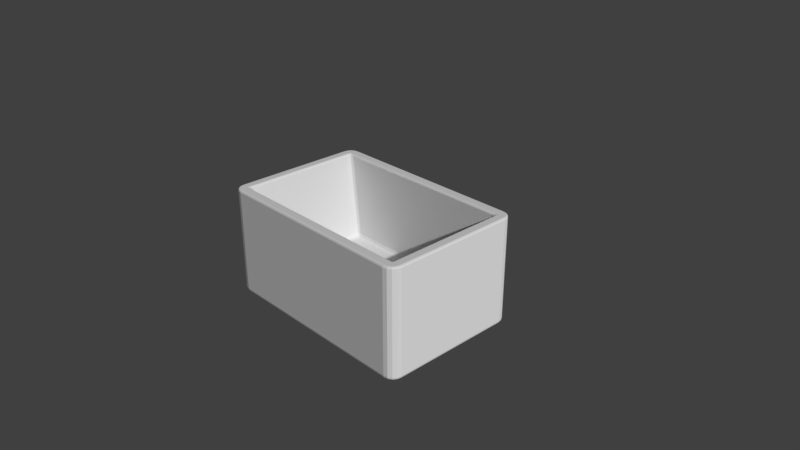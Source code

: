 # Source: farmhouseSink.blend  (saved by Blender 2.78.0; exported with 4.5.12 LTS)
import bpy
from mathutils import Matrix  # noqa: F401  (used for matrix-valued properties, if any)

bpy.ops.wm.read_factory_settings(use_empty=True)
scene = bpy.context.scene
scene.name = 'Scene'

# ---- collections
col_collection_1 = bpy.data.collections.new('Collection 1'); scene.collection.children.link(col_collection_1)

# ---- world
world_world = bpy.data.worlds.new('World'); scene.world = world_world
world_world.color = (0.05088, 0.05088, 0.05088)
world_world.use_sun_shadow = False
world_world.sun_shadow_jitter_overblur = 0.0
world_world.cycles.sampling_method = 'MANUAL'

# ---- cameras
cam_camera = bpy.data.cameras.new('Camera')
cam_camera.clip_end = 100.0
cam_camera.lens = 35.0
cam_camera.sensor_width = 32.0
cam_camera.sensor_height = 18.0
cam_camera.ortho_scale = 7.314
cam_camera.dof.focus_distance = 0.0

# ---- lights
light_sun = bpy.data.lights.new('Sun', 'SUN')
light_sun.transmission_factor = 0.0
light_sun.angle = 0.02
light_sun.energy = 2.5
light_sun.shadow_buffer_clip_start = 0.5
light_sun.shadow_soft_size = 0.01
light_sun.shadow_cascade_max_distance = 1000.0

# ---- meshes
me_cube = bpy.data.meshes.new('Cube')
me_cube.from_pydata([(-3.548e-11, 0.225, -0.5361), (-0.1125, 0.1948, -0.5361), (-0.1949, 0.1125, -0.5361), (-0.225, -4.714e-05, -0.5361), (-0.1949, -0.1125, -0.5361), (-0.1125, -0.1949, -0.5361), (-3.401e-08, -0.225, -0.5361), (0.1125, -0.1949, -0.5361), (0.1949, -0.1125, -0.5361), (0.225, -4.724e-05, -0.5361), (0.1949, 0.1125, -0.5361), (0.1125, 0.1948, -0.5361), (-0.0493, 0.08237, -0.563), (-5.827e-08, 0.09558, -0.563), (-0.08539, 0.04628, -0.563), (-0.0986, -0.003016, -0.563), (-0.08539, -0.05232, -0.563), (-0.0493, -0.0884, -0.563), (-1.66e-08, -0.1016, -0.563), (0.0493, -0.0884, -0.563), (0.08539, -0.05232, -0.563), (0.0986, -0.003016, -0.563), (0.08539, 0.04628, -0.563), (0.0493, 0.08237, -0.563), (-0.1017, 0.1761, -0.5361), (-4.402e-08, 0.2034, -0.5361), (-0.1762, 0.1017, -0.5361), (-0.2034, -4.712e-05, -0.5361), (-0.1762, -0.1018, -0.5361), (-0.1017, -0.1762, -0.5361), (-3.762e-08, -0.2035, -0.5361), (0.1017, -0.1762, -0.5361), (0.1762, -0.1018, -0.5361), (0.2034, -4.72e-05, -0.5361), (0.1762, 0.1017, -0.5361), (0.1017, 0.1761, -0.5361), (-0.01035, 0.01788, -0.5754), (-1.256e-08, 0.02065, -0.5754), (-0.01792, 0.0103, -0.5754), (-0.0207, -4.714e-05, -0.5754), (-0.01792, -0.01039, -0.5754), (-0.01035, -0.01797, -0.5754), (-3.809e-09, -0.02074, -0.5754), (0.01035, -0.01797, -0.5754), (0.01792, -0.01039, -0.5754), (0.0207, -4.714e-05, -0.5754), (0.01792, 0.0103, -0.5754), (0.01035, 0.01788, -0.5754), (-0.01559, 0.02696, -0.5485), (-1.865e-08, 0.03114, -0.5485), (-0.02701, 0.01555, -0.5485), (-0.03119, -4.714e-05, -0.5485), (-0.02701, -0.01564, -0.5485), (-0.01559, -0.02706, -0.5485), (-5.472e-09, -0.03124, -0.5485), (0.01559, -0.02706, -0.5485), (0.02701, -0.01564, -0.5485), (0.03119, -4.715e-05, -0.5485), (0.02701, 0.01555, -0.5485), (0.01559, 0.02696, -0.5485), (-0.01559, 0.02696, -0.5363), (-1.865e-08, 0.03114, -0.5363), (-0.02701, 0.01555, -0.5363), (-0.03119, -4.714e-05, -0.5363), (-0.02701, -0.01564, -0.5363), (-0.01559, -0.02706, -0.5363), (-5.472e-09, -0.03124, -0.5363), (0.01559, -0.02706, -0.5363), (0.02701, -0.01564, -0.5363), (0.03119, -4.715e-05, -0.5363), (0.02701, 0.01555, -0.5363), (0.01559, 0.02696, -0.5363), (-3.548e-11, 0.225, -1.04), (-0.1125, 0.1948, -1.04), (-0.1949, 0.1125, -1.04), (-0.225, -4.714e-05, -1.04), (-0.1949, -0.1125, -1.04), (-0.1125, -0.1949, -1.04), (-3.401e-08, -0.225, -1.04), (0.1125, -0.1949, -1.04), (0.1949, -0.1125, -1.04), (0.225, -4.724e-05, -1.04), (0.1949, 0.1125, -1.04), (0.1125, 0.1948, -1.04), (-1.385, -0.8854, 0.75), (-1.385, 0.8854, 0.75), (1.385, -0.8854, 0.75), (1.385, 0.8854, 0.75), (-1.165, -0.79, -0.5), (-1.22, -0.8, -0.4503), (-1.202, -0.7971, -0.4854), (-1.155, -0.8, -0.5), (-1.17, -0.85, -0.4503), (-1.163, -0.8354, -0.4854), (-1.162, -0.797, -0.5), (-1.206, -0.8354, -0.4503), (-1.191, -0.8241, -0.4854), (-1.155, 0.8, -0.5), (-1.17, 0.85, -0.4503), (-1.163, 0.8354, -0.4854), (-1.165, 0.79, -0.5), (-1.22, 0.8, -0.4503), (-1.202, 0.7971, -0.4854), (-1.162, 0.797, -0.5), (-1.206, 0.8354, -0.4503), (-1.191, 0.8241, -0.4854), (1.155, -0.8, -0.5), (1.17, -0.85, -0.4503), (1.163, -0.8354, -0.4854), (1.165, -0.79, -0.5), (1.22, -0.8, -0.4503), (1.202, -0.7971, -0.4854), (1.162, -0.797, -0.5), (1.206, -0.8354, -0.4503), (1.191, -0.8241, -0.4854), (1.165, 0.79, -0.5), (1.22, 0.8, -0.4503), (1.202, 0.7971, -0.4854), (1.155, 0.8, -0.5), (1.17, 0.85, -0.4503), (1.163, 0.8354, -0.4854), (1.162, 0.797, -0.5), (1.206, 0.8354, -0.4503), (1.191, 0.8241, -0.4854), (-1.297, -0.85, 0.725), (-1.347, -0.8, 0.725), (-1.333, -0.8354, 0.725), (-1.347, 0.8, 0.725), (-1.297, 0.85, 0.725), (-1.333, 0.8354, 0.725), (1.347, -0.8, 0.725), (1.297, -0.85, 0.725), (1.333, -0.8354, 0.725), (1.297, 0.85, 0.725), (1.347, 0.8, 0.725), (1.333, 0.8354, 0.725), (-1.358, -0.8742, 0.75), (-1.324, -0.8604, 0.7412), (-1.359, -0.8252, 0.7412), (-1.374, -0.8584, 0.75), (-1.349, -0.8501, 0.7412), (-1.37, -0.8696, 0.75), (-1.374, 0.8584, 0.75), (-1.359, 0.8252, 0.7412), (-1.324, 0.8604, 0.7412), (-1.358, 0.8742, 0.75), (-1.349, 0.8501, 0.7412), (-1.37, 0.8696, 0.75), (1.374, -0.8584, 0.75), (1.359, -0.8252, 0.7412), (1.324, -0.8604, 0.7412), (1.358, -0.8742, 0.75), (1.349, -0.8501, 0.7412), (1.37, -0.8696, 0.75), (1.358, 0.8742, 0.75), (1.324, 0.8604, 0.7412), (1.359, 0.8252, 0.7412), (1.374, 0.8584, 0.75), (1.349, 0.8501, 0.7412), (1.37, 0.8696, 0.75), (-1.394, -0.8939, 0.75), (-1.394, 0.8939, 0.75), (1.394, 0.8939, 0.75), (1.394, -0.8939, 0.75), (-1.345, -0.95, -0.75), (-1.35, -1.0, -0.7), (-1.348, -0.975, -0.7433), (-1.349, -0.9933, -0.725), (-1.45, -0.8451, -0.75), (-1.5, -0.85, -0.7), (-1.475, -0.8475, -0.7433), (-1.493, -0.8493, -0.725), (-1.388, -0.9415, -0.75), (-1.407, -0.9886, -0.7), (-1.398, -0.965, -0.7433), (-1.405, -0.9823, -0.725), (-1.42, -0.92, -0.75), (-1.456, -0.9561, -0.7), (-1.438, -0.938, -0.7433), (-1.451, -0.9512, -0.725), (-1.441, -0.8879, -0.75), (-1.489, -0.9074, -0.7), (-1.465, -0.8976, -0.7433), (-1.482, -0.9048, -0.725), (-1.45, 0.8451, -0.75), (-1.5, 0.85, -0.7), (-1.475, 0.8475, -0.7433), (-1.493, 0.8493, -0.725), (-1.345, 0.95, -0.75), (-1.35, 1.0, -0.7), (-1.348, 0.975, -0.7433), (-1.349, 0.9933, -0.725), (-1.441, 0.8879, -0.75), (-1.489, 0.9074, -0.7), (-1.465, 0.8976, -0.7433), (-1.482, 0.9048, -0.725), (-1.42, 0.92, -0.75), (-1.456, 0.9561, -0.7), (-1.438, 0.938, -0.7433), (-1.451, 0.9512, -0.725), (-1.388, 0.9415, -0.75), (-1.407, 0.9886, -0.7), (-1.398, 0.965, -0.7433), (-1.405, 0.9823, -0.725), (1.45, -0.8451, -0.75), (1.5, -0.85, -0.7), (1.475, -0.8475, -0.7433), (1.493, -0.8493, -0.725), (1.345, -0.95, -0.75), (1.35, -1.0, -0.7), (1.348, -0.975, -0.7433), (1.349, -0.9933, -0.725), (1.441, -0.8879, -0.75), (1.489, -0.9074, -0.7), (1.465, -0.8976, -0.7433), (1.482, -0.9048, -0.725), (1.42, -0.92, -0.75), (1.456, -0.9561, -0.7), (1.438, -0.938, -0.7433), (1.451, -0.9512, -0.725), (1.388, -0.9415, -0.75), (1.407, -0.9886, -0.7), (1.398, -0.965, -0.7433), (1.405, -0.9823, -0.725), (1.345, 0.95, -0.75), (1.35, 1.0, -0.7), (1.348, 0.975, -0.7433), (1.349, 0.9933, -0.725), (1.45, 0.8451, -0.75), (1.5, 0.85, -0.7), (1.475, 0.8475, -0.7433), (1.493, 0.8493, -0.725), (1.388, 0.9415, -0.75), (1.407, 0.9886, -0.7), (1.398, 0.965, -0.7433), (1.405, 0.9823, -0.725), (1.42, 0.92, -0.75), (1.456, 0.9561, -0.7), (1.438, 0.938, -0.7433), (1.451, 0.9512, -0.725), (1.441, 0.8879, -0.75), (1.489, 0.9074, -0.7), (1.465, 0.8976, -0.7433), (1.482, 0.9048, -0.725), (-1.474, -0.8609, 0.75), (-1.5, -0.85, 0.725), (-1.492, -0.8532, 0.7427), (-1.35, -1.0, 0.725), (-1.361, -0.9738, 0.75), (-1.353, -0.9923, 0.7427), (-1.489, -0.9074, 0.725), (-1.465, -0.9041, 0.75), (-1.482, -0.9064, 0.7427), (-1.456, -0.9561, 0.725), (-1.441, -0.9407, 0.75), (-1.452, -0.9516, 0.7427), (-1.407, -0.9886, 0.725), (-1.404, -0.9652, 0.75), (-1.406, -0.9817, 0.7427), (-1.361, 0.9738, 0.75), (-1.35, 1.0, 0.725), (-1.353, 0.9923, 0.7427), (-1.5, 0.85, 0.725), (-1.474, 0.8609, 0.75), (-1.492, 0.8532, 0.7427), (-1.407, 0.9886, 0.725), (-1.404, 0.9652, 0.75), (-1.406, 0.9817, 0.7427), (-1.456, 0.9561, 0.725), (-1.441, 0.9407, 0.75), (-1.452, 0.9516, 0.7427), (-1.489, 0.9074, 0.725), (-1.465, 0.9041, 0.75), (-1.482, 0.9064, 0.7427), (1.474, 0.8609, 0.75), (1.5, 0.85, 0.725), (1.492, 0.8532, 0.7427), (1.35, 1.0, 0.725), (1.361, 0.9738, 0.75), (1.353, 0.9923, 0.7427), (1.489, 0.9074, 0.725), (1.465, 0.9041, 0.75), (1.482, 0.9064, 0.7427), (1.456, 0.9561, 0.725), (1.441, 0.9407, 0.75), (1.452, 0.9516, 0.7427), (1.407, 0.9886, 0.725), (1.404, 0.9652, 0.75), (1.406, 0.9817, 0.7427), (1.361, -0.9738, 0.75), (1.35, -1.0, 0.725), (1.353, -0.9923, 0.7427), (1.5, -0.85, 0.725), (1.474, -0.8609, 0.75), (1.492, -0.8532, 0.7427), (1.407, -0.9886, 0.725), (1.404, -0.9652, 0.75), (1.406, -0.9817, 0.7427), (1.456, -0.9561, 0.725), (1.441, -0.9407, 0.75), (1.452, -0.9516, 0.7427), (1.489, -0.9074, 0.725), (1.465, -0.9041, 0.75), (1.482, -0.9064, 0.7427), (0.1125, 0.1948, -0.75), (-0.1125, -0.1949, -0.75), (-0.1125, 0.1948, -0.75), (-0.1949, 0.1125, -0.75), (-3.548e-11, 0.225, -0.75), (-0.1949, -0.1125, -0.75), (0.1949, -0.1125, -0.75), (0.1125, -0.1949, -0.75), (0.1949, 0.1125, -0.75), (-3.401e-08, -0.225, -0.75), (0.225, -4.724e-05, -0.75), (-0.225, -4.714e-05, -0.75), (0.119, 0.206, -0.5), (0.1125, 0.1948, -0.5125), (0.1144, 0.1981, -0.5037), (-0.119, -0.2061, -0.5), (-0.1125, -0.1949, -0.5125), (-0.1144, -0.1982, -0.5037), (-0.119, 0.206, -0.5), (-0.1125, 0.1948, -0.5125), (-0.1144, 0.1981, -0.5037), (-0.2014, 0.1236, -0.5), (-0.1949, 0.1125, -0.5125), (-0.1968, 0.1157, -0.5037), (1.863e-09, 0.2379, -0.5), (-3.548e-11, 0.225, -0.5125), (4.948e-10, 0.2287, -0.5037), (-0.1949, -0.1125, -0.5125), (-0.209, -0.1161, -0.5), (-0.199, -0.1136, -0.5037), (0.209, -0.1161, -0.5), (0.1949, -0.1125, -0.5125), (0.199, -0.1136, -0.5037), (0.1125, -0.1949, -0.5125), (0.119, -0.2061, -0.5), (0.1144, -0.1982, -0.5037), (0.1949, 0.1125, -0.5125), (0.2014, 0.1236, -0.5), (0.1968, 0.1157, -0.5037), (-3.818e-08, -0.238, -0.5), (-3.401e-08, -0.225, -0.5125), (-3.524e-08, -0.2288, -0.5037), (0.2373, -0.0104, -0.5), (0.225, -4.724e-05, -0.5125), (0.2286, -0.003079, -0.5037), (-0.2373, -0.0104, -0.5), (-0.225, -4.714e-05, -0.5125), (-0.2286, -0.003079, -0.5037), (0.01241, -0.02155, -0.5527), (-4.359e-09, -0.02487, -0.5527), (-0.0215, -0.01246, -0.5527), (-0.02483, -4.714e-05, -0.5527), (0.01241, 0.02145, -0.5527), (0.0215, 0.01237, -0.5527), (-0.01241, 0.02145, -0.5527), (-1.485e-08, 0.02478, -0.5527), (0.0215, -0.01246, -0.5527), (-0.01241, -0.02155, -0.5527), (-0.0215, 0.01237, -0.5527), (0.02483, -4.714e-05, -0.5527)], [], [(18, 19, 43, 42), (24, 25, 0, 1), (26, 24, 1, 2), (27, 26, 2, 3), (28, 27, 3, 4), (29, 28, 4, 5), (30, 29, 5, 6), (31, 30, 6, 7), (32, 31, 7, 8), (33, 32, 8, 9), (34, 33, 9, 10), (35, 34, 10, 11), (25, 35, 11, 0), (12, 13, 25, 24), (14, 12, 24, 26), (15, 14, 26, 27), (16, 15, 27, 28), (17, 16, 28, 29), (18, 17, 29, 30), (19, 18, 30, 31), (20, 19, 31, 32), (21, 20, 32, 33), (22, 21, 33, 34), (23, 22, 34, 35), (13, 23, 35, 25), (353, 352, 55, 54), (15, 16, 40, 39), (22, 23, 47, 46), (13, 12, 36, 37), (19, 20, 44, 43), (16, 17, 41, 40), (23, 13, 37, 47), (12, 14, 38, 36), (20, 21, 45, 44), (17, 18, 42, 41), (14, 15, 39, 38), (21, 22, 46, 45), (57, 58, 70, 69), (355, 354, 52, 51), (357, 356, 59, 58), (359, 358, 48, 49), (352, 360, 56, 55), (354, 361, 53, 52), (356, 359, 49, 59), (358, 362, 50, 48), (360, 363, 57, 56), (361, 353, 54, 53), (362, 355, 51, 50), (363, 357, 58, 57), (60, 62, 63, 64, 65, 66, 67, 68, 69, 70, 71, 61), (54, 55, 67, 66), (51, 52, 64, 63), (58, 59, 71, 70), (49, 48, 60, 61), (55, 56, 68, 67), (52, 53, 65, 64), (59, 49, 61, 71), (48, 50, 62, 60), (56, 57, 69, 68), (53, 54, 66, 65), (50, 51, 63, 62), (0, 11, 317, 329), (2, 1, 323, 326), (9, 8, 335, 347), (109, 346, 334, 338, 343, 319, 332, 349, 88, 94, 91, 106, 112), (115, 121, 118, 97, 103, 100, 88, 349, 325, 322, 328, 316, 341, 346, 109), (3, 2, 326, 350), (7, 6, 344, 337), (1, 0, 329, 323), (4, 3, 350, 331), (10, 9, 347, 340), (8, 7, 337, 335), (73, 72, 83, 82, 81, 80, 79, 78, 77, 76, 75, 74), (165, 247, 256, 173), (301, 213, 205, 292), (209, 290, 247, 165), (271, 193, 185, 262), (85, 145, 154, 87, 162, 278, 259, 161), (149, 156, 134, 130), (126, 95, 89, 125), (98, 128, 129, 104), (127, 129, 146, 143), (124, 92, 95, 126), (133, 128, 98, 119), (137, 150, 131, 124), (124, 131, 107, 92), (141, 139, 84), (104, 129, 127, 101), (147, 145, 85), (130, 134, 116, 110), (135, 134, 156, 158), (133, 119, 122, 135), (135, 122, 116, 134), (107, 131, 132, 113), (113, 132, 130, 110), (130, 132, 152, 149), (128, 133, 155, 144), (132, 131, 150, 152), (133, 135, 158, 155), (127, 125, 89, 101), (118, 121, 123, 120), (120, 123, 122, 119), (121, 115, 117, 123), (123, 117, 116, 122), (112, 106, 108, 114), (114, 108, 107, 113), (109, 112, 114, 111), (111, 114, 113, 110), (91, 94, 96, 93), (93, 96, 95, 92), (94, 88, 90, 96), (96, 90, 89, 95), (103, 97, 99, 105), (105, 99, 98, 104), (100, 103, 105, 102), (102, 105, 104, 101), (106, 91, 93, 108), (108, 93, 92, 107), (88, 100, 102, 90), (90, 102, 101, 89), (97, 118, 120, 99), (99, 120, 119, 98), (115, 109, 111, 117), (117, 111, 110, 116), (5, 4, 331, 320), (136, 141, 84), (259, 266, 161), (142, 147, 85), (274, 281, 162), (148, 153, 86), (153, 151, 86), (154, 159, 87), (159, 157, 87), (126, 125, 138, 140), (244, 251, 160), (129, 128, 144, 146), (125, 127, 143, 138), (141, 136, 137, 140), (139, 141, 140, 138), (147, 142, 143, 146), (145, 147, 146, 144), (153, 148, 149, 152), (151, 153, 152, 150), (159, 154, 155, 158), (157, 159, 158, 156), (142, 139, 138, 143), (136, 151, 150, 137), (154, 145, 144, 155), (148, 157, 156, 149), (124, 126, 140, 137), (169, 245, 262, 185), (177, 253, 250, 181), (173, 256, 253, 177), (86, 151, 136, 84, 160, 248, 289, 163), (189, 260, 277, 225), (265, 201, 197, 268), (268, 197, 193, 271), (266, 269, 161), (229, 275, 292, 205), (280, 241, 237, 283), (283, 237, 233, 286), (281, 284, 162), (290, 209, 221, 295), (295, 221, 217, 298), (298, 217, 213, 301), (296, 299, 163), (251, 254, 160), (254, 257, 160), (272, 263, 161), (181, 250, 245, 169), (87, 157, 148, 86, 163, 293, 274, 162), (302, 293, 163), (269, 272, 161), (260, 189, 201, 265), (289, 296, 163), (284, 287, 162), (286, 233, 225, 277), (287, 278, 162), (299, 302, 163), (275, 229, 241, 280), (257, 248, 160), (172, 164, 166, 174), (174, 166, 167, 175), (175, 167, 165, 173), (176, 172, 174, 178), (178, 174, 175, 179), (179, 175, 173, 177), (180, 176, 178, 182), (182, 178, 179, 183), (183, 179, 177, 181), (168, 180, 182, 170), (170, 182, 183, 171), (171, 183, 181, 169), (188, 200, 202, 190), (190, 202, 203, 191), (191, 203, 201, 189), (200, 196, 198, 202), (202, 198, 199, 203), (203, 199, 197, 201), (196, 192, 194, 198), (198, 194, 195, 199), (199, 195, 193, 197), (192, 184, 186, 194), (194, 186, 187, 195), (195, 187, 185, 193), (228, 240, 242, 230), (230, 242, 243, 231), (231, 243, 241, 229), (240, 236, 238, 242), (242, 238, 239, 243), (243, 239, 237, 241), (236, 232, 234, 238), (238, 234, 235, 239), (239, 235, 233, 237), (232, 224, 226, 234), (234, 226, 227, 235), (235, 227, 225, 233), (208, 220, 222, 210), (210, 222, 223, 211), (211, 223, 221, 209), (220, 216, 218, 222), (222, 218, 219, 223), (223, 219, 217, 221), (216, 212, 214, 218), (218, 214, 215, 219), (219, 215, 213, 217), (212, 204, 206, 214), (214, 206, 207, 215), (215, 207, 205, 213), (169, 185, 187, 171), (171, 187, 186, 170), (170, 186, 184, 168), (189, 225, 227, 191), (191, 227, 226, 190), (190, 226, 224, 188), (229, 205, 207, 231), (231, 207, 206, 230), (230, 206, 204, 228), (209, 165, 167, 211), (211, 167, 166, 210), (210, 166, 164, 208), (184, 192, 196, 200, 188, 224, 232, 236, 240, 228, 204, 314, 312, 304, 308, 306, 307, 315, 168), (245, 250, 252, 246), (246, 252, 251, 244), (250, 253, 255, 252), (252, 255, 254, 251), (253, 256, 258, 255), (255, 258, 257, 254), (256, 247, 249, 258), (258, 249, 248, 257), (260, 265, 267, 261), (261, 267, 266, 259), (265, 268, 270, 267), (267, 270, 269, 266), (268, 271, 273, 270), (270, 273, 272, 269), (271, 262, 264, 273), (273, 264, 263, 272), (275, 280, 282, 276), (276, 282, 281, 274), (280, 283, 285, 282), (282, 285, 284, 281), (283, 286, 288, 285), (285, 288, 287, 284), (286, 277, 279, 288), (288, 279, 278, 287), (290, 295, 297, 291), (291, 297, 296, 289), (295, 298, 300, 297), (297, 300, 299, 296), (298, 301, 303, 300), (300, 303, 302, 299), (301, 292, 294, 303), (303, 294, 293, 302), (244, 263, 264, 246), (246, 264, 262, 245), (289, 248, 249, 291), (291, 249, 247, 290), (259, 278, 279, 261), (261, 279, 277, 260), (274, 293, 294, 276), (276, 294, 292, 275), (84, 139, 142, 85, 161, 263, 244, 160), (308, 304, 83, 72), (309, 315, 75, 76), (311, 313, 78, 79), (304, 312, 82, 83), (305, 309, 76, 77), (313, 305, 77, 78), (6, 5, 320, 344), (307, 306, 73, 74), (168, 315, 309, 305, 313, 311, 310, 314, 204, 212, 216, 220, 208, 164, 172, 176, 180), (312, 314, 81, 82), (314, 310, 80, 81), (306, 308, 72, 73), (315, 307, 74, 75), (310, 311, 79, 80), (316, 328, 330, 318), (318, 330, 329, 317), (322, 325, 327, 324), (324, 327, 326, 323), (328, 322, 324, 330), (330, 324, 323, 329), (332, 319, 321, 333), (333, 321, 320, 331), (335, 337, 339, 336), (336, 339, 338, 334), (341, 316, 318, 342), (342, 318, 317, 340), (319, 343, 345, 321), (321, 345, 344, 320), (334, 346, 348, 336), (336, 348, 347, 335), (325, 349, 351, 327), (327, 351, 350, 326), (349, 332, 333, 351), (351, 333, 331, 350), (346, 341, 342, 348), (348, 342, 340, 347), (343, 338, 339, 345), (345, 339, 337, 344), (11, 10, 340, 317), (45, 46, 357, 363), (38, 39, 355, 362), (41, 42, 353, 361), (44, 45, 363, 360), (36, 38, 362, 358), (47, 37, 359, 356), (40, 41, 361, 354), (43, 44, 360, 352), (37, 36, 358, 359), (46, 47, 356, 357), (39, 40, 354, 355), (42, 43, 352, 353)])
me_cube.use_remesh_preserve_volume = False
me_cube.use_remesh_preserve_attributes = False
me_cube.use_mirror_vertex_groups = False
me_cube.update()

# ---- objects
ob_cube = bpy.data.objects.new('Cube', me_cube)
ob_sun = bpy.data.objects.new('Sun', light_sun)
ob_camera = bpy.data.objects.new('Camera', cam_camera)

# ---- transforms, parenting, visibility, modifiers, constraints
ob_cube.location = (-0.0002412, 0.008613, 0.003352)
ob_cube.lineart.crease_threshold = 0.0
ob_sun.location = (8.001, -1.536, 5.904)
ob_sun.rotation_euler = (-0.6665, 0.798, -1.163)
ob_sun.lineart.crease_threshold = 0.0
ob_camera.location = (7.481, -6.508, 5.344)
ob_camera.rotation_euler = (1.109, 0.0, 0.8149)
ob_camera.lock_rotations_4d = False
ob_camera.empty_display_type = 'ARROWS'
ob_camera.color = (0.0, 0.0, 0.0, 0.0)
ob_camera.display_type = 'WIRE'
ob_camera.lineart.crease_threshold = 0.0

# ---- collection membership
col_collection_1.objects.link(ob_cube)
col_collection_1.objects.link(ob_sun)
col_collection_1.objects.link(ob_camera)

# ---- scene / render settings (as saved in the file)
scene.camera = ob_camera
scene.frame_start = 1; scene.frame_end = 250; scene.frame_set(1)
scene.render.engine = 'CYCLES'
scene.render.resolution_percentage = 50
scene.render.dither_intensity = 0.0
scene.cycles.use_denoising = False
scene.cycles.samples = 128
scene.cycles.sampling_pattern = 'TABULATED_SOBOL'
scene.cycles.use_adaptive_sampling = False
scene.cycles.use_light_tree = False
scene.cycles.caustics_refractive = False
scene.cycles.blur_glossy = 0.0
scene.cycles.max_bounces = 8
scene.cycles.diffuse_bounces = 2
scene.cycles.glossy_bounces = 3
scene.cycles.sample_clamp_indirect = 1.0
scene.view_settings.view_transform = 'Standard'
bpy.context.view_layer.update()
